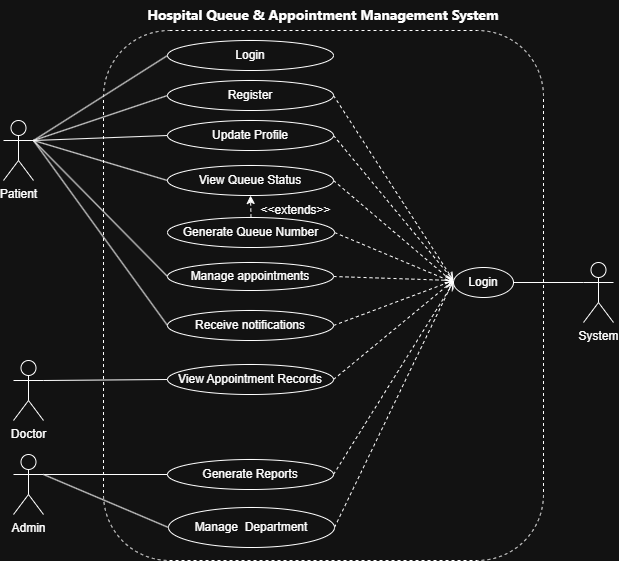

The diagram above was exported from draw.io. Its source (the exported page's mxGraphModel, read from the mxfile embedded in the PNG):
<mxGraphModel dx="1665" dy="777" grid="1" gridSize="10" guides="1" tooltips="1" connect="1" arrows="1" fold="1" page="1" pageScale="1" pageWidth="850" pageHeight="1100" math="0" shadow="0">
  <root>
    <mxCell id="0" />
    <mxCell id="1" parent="0" />
    <mxCell id="7VCrHzOW2IVvXHr2eBPn-14" edge="1" parent="1" source="7VCrHzOW2IVvXHr2eBPn-1" style="rounded=0;orthogonalLoop=1;jettySize=auto;html=1;exitX=1;exitY=0.3333333333333333;exitDx=0;exitDy=0;exitPerimeter=0;entryX=0;entryY=0.5;entryDx=0;entryDy=0;endArrow=none;endFill=0;" target="7VCrHzOW2IVvXHr2eBPn-9">
      <mxGeometry relative="1" as="geometry" />
    </mxCell>
    <mxCell id="7VCrHzOW2IVvXHr2eBPn-17" edge="1" parent="1" source="7VCrHzOW2IVvXHr2eBPn-1" style="edgeStyle=none;shape=connector;rounded=0;orthogonalLoop=1;jettySize=auto;html=1;exitX=1;exitY=0.3333333333333333;exitDx=0;exitDy=0;exitPerimeter=0;entryX=0;entryY=0.5;entryDx=0;entryDy=0;strokeColor=default;align=center;verticalAlign=middle;fontFamily=Helvetica;fontSize=11;fontColor=default;labelBackgroundColor=default;endArrow=none;endFill=0;" target="7VCrHzOW2IVvXHr2eBPn-16">
      <mxGeometry relative="1" as="geometry" />
    </mxCell>
    <mxCell id="7VCrHzOW2IVvXHr2eBPn-18" edge="1" parent="1" source="7VCrHzOW2IVvXHr2eBPn-1" style="edgeStyle=none;shape=connector;rounded=0;orthogonalLoop=1;jettySize=auto;html=1;exitX=1;exitY=0.3333333333333333;exitDx=0;exitDy=0;exitPerimeter=0;entryX=0;entryY=0.5;entryDx=0;entryDy=0;strokeColor=default;align=center;verticalAlign=middle;fontFamily=Helvetica;fontSize=11;fontColor=default;labelBackgroundColor=default;endArrow=none;endFill=0;" target="7VCrHzOW2IVvXHr2eBPn-10">
      <mxGeometry relative="1" as="geometry" />
    </mxCell>
    <mxCell id="7VCrHzOW2IVvXHr2eBPn-20" edge="1" parent="1" source="7VCrHzOW2IVvXHr2eBPn-1" style="edgeStyle=none;shape=connector;rounded=0;orthogonalLoop=1;jettySize=auto;html=1;exitX=1;exitY=0.3333333333333333;exitDx=0;exitDy=0;exitPerimeter=0;entryX=0;entryY=0.5;entryDx=0;entryDy=0;strokeColor=default;align=center;verticalAlign=middle;fontFamily=Helvetica;fontSize=11;fontColor=default;labelBackgroundColor=default;endArrow=none;endFill=0;" target="7VCrHzOW2IVvXHr2eBPn-11">
      <mxGeometry relative="1" as="geometry" />
    </mxCell>
    <mxCell id="7VCrHzOW2IVvXHr2eBPn-1" parent="1" style="shape=umlActor;verticalLabelPosition=bottom;verticalAlign=top;html=1;outlineConnect=0;" value="Patient" vertex="1">
      <mxGeometry height="60" width="30" x="100" y="180" as="geometry" />
    </mxCell>
    <mxCell id="7VCrHzOW2IVvXHr2eBPn-39" edge="1" parent="1" source="7VCrHzOW2IVvXHr2eBPn-2" style="edgeStyle=none;shape=connector;rounded=0;orthogonalLoop=1;jettySize=auto;html=1;exitX=1;exitY=0.3333333333333333;exitDx=0;exitDy=0;exitPerimeter=0;entryX=0;entryY=0.5;entryDx=0;entryDy=0;strokeColor=default;align=center;verticalAlign=middle;fontFamily=Helvetica;fontSize=11;fontColor=default;labelBackgroundColor=default;endArrow=none;endFill=0;" target="7VCrHzOW2IVvXHr2eBPn-26">
      <mxGeometry relative="1" as="geometry" />
    </mxCell>
    <mxCell id="7VCrHzOW2IVvXHr2eBPn-2" parent="1" style="shape=umlActor;verticalLabelPosition=bottom;verticalAlign=top;html=1;outlineConnect=0;" value="Doctor" vertex="1">
      <mxGeometry height="60" width="30" x="110" y="420" as="geometry" />
    </mxCell>
    <mxCell id="7VCrHzOW2IVvXHr2eBPn-3" parent="1" style="shape=umlActor;verticalLabelPosition=bottom;verticalAlign=top;html=1;outlineConnect=0;" value="System" vertex="1">
      <mxGeometry height="60" width="30" x="680" y="322" as="geometry" />
    </mxCell>
    <mxCell id="7VCrHzOW2IVvXHr2eBPn-43" edge="1" parent="1" source="7VCrHzOW2IVvXHr2eBPn-6" style="edgeStyle=none;shape=connector;rounded=0;orthogonalLoop=1;jettySize=auto;html=1;exitX=1;exitY=0.3333333333333333;exitDx=0;exitDy=0;exitPerimeter=0;entryX=0;entryY=0.5;entryDx=0;entryDy=0;strokeColor=default;align=center;verticalAlign=middle;fontFamily=Helvetica;fontSize=11;fontColor=default;labelBackgroundColor=default;endArrow=none;endFill=0;" target="7VCrHzOW2IVvXHr2eBPn-22">
      <mxGeometry relative="1" as="geometry" />
    </mxCell>
    <mxCell id="7VCrHzOW2IVvXHr2eBPn-50" edge="1" parent="1" source="7VCrHzOW2IVvXHr2eBPn-6" style="edgeStyle=none;shape=connector;rounded=0;orthogonalLoop=1;jettySize=auto;html=1;exitX=1;exitY=0.3333333333333333;exitDx=0;exitDy=0;exitPerimeter=0;entryX=0;entryY=0.5;entryDx=0;entryDy=0;strokeColor=default;align=center;verticalAlign=middle;fontFamily=Helvetica;fontSize=11;fontColor=default;labelBackgroundColor=default;endArrow=none;endFill=0;" target="7VCrHzOW2IVvXHr2eBPn-47">
      <mxGeometry relative="1" as="geometry" />
    </mxCell>
    <mxCell id="7VCrHzOW2IVvXHr2eBPn-6" parent="1" style="shape=umlActor;verticalLabelPosition=bottom;verticalAlign=top;html=1;outlineConnect=0;" value="Admin" vertex="1">
      <mxGeometry height="60" width="30" x="110" y="514" as="geometry" />
    </mxCell>
    <mxCell id="cWCuz9foX1nXshsMTSGj-13" edge="1" parent="1" source="7VCrHzOW2IVvXHr2eBPn-9" style="edgeStyle=none;shape=connector;rounded=0;orthogonalLoop=1;jettySize=auto;html=1;exitX=1;exitY=0.5;exitDx=0;exitDy=0;dashed=1;strokeColor=default;align=center;verticalAlign=middle;fontFamily=Helvetica;fontSize=11;fontColor=default;labelBackgroundColor=default;endArrow=open;endFill=0;">
      <mxGeometry relative="1" as="geometry">
        <mxPoint x="550" y="340" as="targetPoint" />
      </mxGeometry>
    </mxCell>
    <mxCell id="7VCrHzOW2IVvXHr2eBPn-9" parent="1" style="ellipse;whiteSpace=wrap;html=1;" value="Register" vertex="1">
      <mxGeometry height="30" width="166" x="264" y="140" as="geometry" />
    </mxCell>
    <mxCell id="cWCuz9foX1nXshsMTSGj-14" edge="1" parent="1" source="7VCrHzOW2IVvXHr2eBPn-10" style="edgeStyle=none;shape=connector;rounded=0;orthogonalLoop=1;jettySize=auto;html=1;exitX=1;exitY=0.5;exitDx=0;exitDy=0;dashed=1;strokeColor=default;align=center;verticalAlign=middle;fontFamily=Helvetica;fontSize=11;fontColor=default;labelBackgroundColor=default;endArrow=open;endFill=0;">
      <mxGeometry relative="1" as="geometry">
        <mxPoint x="550" y="340" as="targetPoint" />
      </mxGeometry>
    </mxCell>
    <mxCell id="7VCrHzOW2IVvXHr2eBPn-10" parent="1" style="ellipse;whiteSpace=wrap;html=1;" value="Update Profile" vertex="1">
      <mxGeometry height="30" width="166" x="264" y="180" as="geometry" />
    </mxCell>
    <mxCell id="cWCuz9foX1nXshsMTSGj-16" edge="1" parent="1" source="7VCrHzOW2IVvXHr2eBPn-11" style="edgeStyle=none;shape=connector;rounded=0;orthogonalLoop=1;jettySize=auto;html=1;exitX=1;exitY=0.5;exitDx=0;exitDy=0;dashed=1;strokeColor=default;align=center;verticalAlign=middle;fontFamily=Helvetica;fontSize=11;fontColor=default;labelBackgroundColor=default;endArrow=open;endFill=0;">
      <mxGeometry relative="1" as="geometry">
        <mxPoint x="550" y="340" as="targetPoint" />
      </mxGeometry>
    </mxCell>
    <mxCell id="7VCrHzOW2IVvXHr2eBPn-11" parent="1" style="ellipse;whiteSpace=wrap;html=1;" value="Manage appointments" vertex="1">
      <mxGeometry height="28" width="166" x="264" y="322" as="geometry" />
    </mxCell>
    <mxCell id="cWCuz9foX1nXshsMTSGj-12" edge="1" parent="1" source="7VCrHzOW2IVvXHr2eBPn-12" style="edgeStyle=none;shape=connector;rounded=0;orthogonalLoop=1;jettySize=auto;html=1;exitX=1;exitY=0.5;exitDx=0;exitDy=0;entryX=0;entryY=0.5;entryDx=0;entryDy=0;strokeColor=default;align=center;verticalAlign=middle;fontFamily=Helvetica;fontSize=11;fontColor=default;labelBackgroundColor=default;endArrow=open;endFill=0;dashed=1;" target="7VCrHzOW2IVvXHr2eBPn-51">
      <mxGeometry relative="1" as="geometry" />
    </mxCell>
    <mxCell id="7VCrHzOW2IVvXHr2eBPn-12" parent="1" style="ellipse;whiteSpace=wrap;html=1;" value="View Queue Status" vertex="1">
      <mxGeometry height="30" width="166" x="264" y="225" as="geometry" />
    </mxCell>
    <mxCell id="cWCuz9foX1nXshsMTSGj-8" edge="1" parent="1" source="7VCrHzOW2IVvXHr2eBPn-15" style="rounded=0;orthogonalLoop=1;jettySize=auto;html=1;exitX=0;exitY=0.5;exitDx=0;exitDy=0;endArrow=none;endFill=0;">
      <mxGeometry relative="1" as="geometry">
        <mxPoint x="130" y="200" as="targetPoint" />
      </mxGeometry>
    </mxCell>
    <mxCell id="cWCuz9foX1nXshsMTSGj-17" edge="1" parent="1" source="7VCrHzOW2IVvXHr2eBPn-15" style="edgeStyle=none;shape=connector;rounded=0;orthogonalLoop=1;jettySize=auto;html=1;exitX=1;exitY=0.5;exitDx=0;exitDy=0;dashed=1;strokeColor=default;align=center;verticalAlign=middle;fontFamily=Helvetica;fontSize=11;fontColor=default;labelBackgroundColor=default;endArrow=open;endFill=0;">
      <mxGeometry relative="1" as="geometry">
        <mxPoint x="550" y="340" as="targetPoint" />
      </mxGeometry>
    </mxCell>
    <mxCell id="7VCrHzOW2IVvXHr2eBPn-15" parent="1" style="ellipse;whiteSpace=wrap;html=1;" value="Receive notifications" vertex="1">
      <mxGeometry height="30" width="166" x="264" y="370" as="geometry" />
    </mxCell>
    <mxCell id="7VCrHzOW2IVvXHr2eBPn-16" parent="1" style="ellipse;whiteSpace=wrap;html=1;" value="Login" vertex="1">
      <mxGeometry height="30" width="166" x="264" y="100" as="geometry" />
    </mxCell>
    <mxCell id="cWCuz9foX1nXshsMTSGj-19" edge="1" parent="1" source="7VCrHzOW2IVvXHr2eBPn-22" style="edgeStyle=none;shape=connector;rounded=0;orthogonalLoop=1;jettySize=auto;html=1;exitX=1;exitY=0.5;exitDx=0;exitDy=0;entryX=0;entryY=0.5;entryDx=0;entryDy=0;dashed=1;strokeColor=default;align=center;verticalAlign=middle;fontFamily=Helvetica;fontSize=11;fontColor=default;labelBackgroundColor=default;endArrow=open;endFill=0;" target="7VCrHzOW2IVvXHr2eBPn-51">
      <mxGeometry relative="1" as="geometry" />
    </mxCell>
    <mxCell id="7VCrHzOW2IVvXHr2eBPn-22" parent="1" style="ellipse;whiteSpace=wrap;html=1;" value="Generate&amp;nbsp;&lt;span style=&quot;background-color: transparent; color: light-dark(rgb(0, 0, 0), rgb(255, 255, 255));&quot;&gt;Reports&lt;/span&gt;" vertex="1">
      <mxGeometry height="30" width="166" x="264" y="519" as="geometry" />
    </mxCell>
    <mxCell id="cWCuz9foX1nXshsMTSGj-18" edge="1" parent="1" source="7VCrHzOW2IVvXHr2eBPn-26" style="edgeStyle=none;shape=connector;rounded=0;orthogonalLoop=1;jettySize=auto;html=1;exitX=1;exitY=0.5;exitDx=0;exitDy=0;dashed=1;strokeColor=default;align=center;verticalAlign=middle;fontFamily=Helvetica;fontSize=11;fontColor=default;labelBackgroundColor=default;endArrow=open;endFill=0;">
      <mxGeometry relative="1" as="geometry">
        <mxPoint x="550" y="340" as="targetPoint" />
      </mxGeometry>
    </mxCell>
    <mxCell id="7VCrHzOW2IVvXHr2eBPn-26" parent="1" style="ellipse;whiteSpace=wrap;html=1;" value="View&amp;nbsp;&lt;span style=&quot;background-color: transparent; color: light-dark(rgb(0, 0, 0), rgb(255, 255, 255));&quot;&gt;Appointment Records&lt;/span&gt;" vertex="1">
      <mxGeometry height="30" width="166" x="264" y="424" as="geometry" />
    </mxCell>
    <mxCell id="cWCuz9foX1nXshsMTSGj-20" edge="1" parent="1" source="7VCrHzOW2IVvXHr2eBPn-47" style="edgeStyle=none;shape=connector;rounded=0;orthogonalLoop=1;jettySize=auto;html=1;exitX=1;exitY=0.5;exitDx=0;exitDy=0;dashed=1;strokeColor=default;align=center;verticalAlign=middle;fontFamily=Helvetica;fontSize=11;fontColor=default;labelBackgroundColor=default;endArrow=open;endFill=0;">
      <mxGeometry relative="1" as="geometry">
        <mxPoint x="550" y="340" as="targetPoint" />
      </mxGeometry>
    </mxCell>
    <mxCell id="7VCrHzOW2IVvXHr2eBPn-47" parent="1" style="ellipse;whiteSpace=wrap;html=1;" value="Manage&amp;nbsp;&amp;nbsp;&lt;span style=&quot;background-color: transparent; color: light-dark(rgb(0, 0, 0), rgb(255, 255, 255));&quot;&gt;Department&lt;/span&gt;" vertex="1">
      <mxGeometry height="40" width="166" x="265" y="567" as="geometry" />
    </mxCell>
    <mxCell id="7VCrHzOW2IVvXHr2eBPn-51" parent="1" style="ellipse;whiteSpace=wrap;html=1;" value="Login" vertex="1">
      <mxGeometry height="30" width="60" x="550" y="327" as="geometry" />
    </mxCell>
    <mxCell id="cWCuz9foX1nXshsMTSGj-4" edge="1" parent="1" source="7VCrHzOW2IVvXHr2eBPn-12" style="rounded=0;orthogonalLoop=1;jettySize=auto;html=1;exitX=0;exitY=0.5;exitDx=0;exitDy=0;endArrow=none;endFill=0;">
      <mxGeometry relative="1" as="geometry">
        <mxPoint x="130" y="200" as="targetPoint" />
      </mxGeometry>
    </mxCell>
    <mxCell id="cWCuz9foX1nXshsMTSGj-6" edge="1" parent="1" source="cWCuz9foX1nXshsMTSGj-3" style="edgeStyle=orthogonalEdgeStyle;rounded=0;orthogonalLoop=1;jettySize=auto;html=1;exitX=0.5;exitY=0;exitDx=0;exitDy=0;entryX=0.5;entryY=1;entryDx=0;entryDy=0;dashed=1;" target="7VCrHzOW2IVvXHr2eBPn-12">
      <mxGeometry relative="1" as="geometry" />
    </mxCell>
    <mxCell id="cWCuz9foX1nXshsMTSGj-15" edge="1" parent="1" source="cWCuz9foX1nXshsMTSGj-3" style="edgeStyle=none;shape=connector;rounded=0;orthogonalLoop=1;jettySize=auto;html=1;exitX=1;exitY=0.5;exitDx=0;exitDy=0;entryX=0;entryY=0.5;entryDx=0;entryDy=0;dashed=1;strokeColor=default;align=center;verticalAlign=middle;fontFamily=Helvetica;fontSize=11;fontColor=default;labelBackgroundColor=default;endArrow=open;endFill=0;" target="7VCrHzOW2IVvXHr2eBPn-51">
      <mxGeometry relative="1" as="geometry" />
    </mxCell>
    <mxCell id="cWCuz9foX1nXshsMTSGj-3" parent="1" style="ellipse;whiteSpace=wrap;html=1;" value="Generate Queue Number" vertex="1">
      <mxGeometry height="30" width="167" x="264" y="277" as="geometry" />
    </mxCell>
    <mxCell id="cWCuz9foX1nXshsMTSGj-7" parent="1" style="text;html=1;whiteSpace=wrap;strokeColor=none;fillColor=none;align=center;verticalAlign=middle;rounded=0;" value="&amp;lt;&amp;lt;extends&amp;gt;&amp;gt;" vertex="1">
      <mxGeometry height="15" width="75" x="355" y="262" as="geometry" />
    </mxCell>
    <mxCell id="cWCuz9foX1nXshsMTSGj-9" edge="1" parent="1" source="7VCrHzOW2IVvXHr2eBPn-51" style="edgeStyle=none;shape=connector;rounded=0;orthogonalLoop=1;jettySize=auto;html=1;exitX=1;exitY=0.5;exitDx=0;exitDy=0;entryX=0;entryY=0.3333333333333333;entryDx=0;entryDy=0;entryPerimeter=0;strokeColor=default;align=center;verticalAlign=middle;fontFamily=Helvetica;fontSize=11;fontColor=default;labelBackgroundColor=default;endArrow=none;endFill=0;" target="7VCrHzOW2IVvXHr2eBPn-3">
      <mxGeometry relative="1" as="geometry" />
    </mxCell>
    <mxCell id="cWCuz9foX1nXshsMTSGj-21" parent="1" style="rounded=1;whiteSpace=wrap;html=1;fontFamily=Helvetica;fontSize=11;fontColor=default;labelBackgroundColor=default;fillColor=none;dashed=1;" value="" vertex="1">
      <mxGeometry height="530" width="440" x="200" y="90" as="geometry" />
    </mxCell>
    <mxCell id="cWCuz9foX1nXshsMTSGj-22" parent="1" style="text;html=1;whiteSpace=wrap;strokeColor=none;fillColor=none;align=center;verticalAlign=middle;rounded=0;fontFamily=Helvetica;fontSize=11;fontColor=default;labelBackgroundColor=default;" value="&lt;span style=&quot;font-family: &amp;quot;Segoe UI&amp;quot;, sans-serif; font-size: 14px; font-weight: 700; text-align: start; text-wrap-mode: nowrap;&quot;&gt;&lt;font style=&quot;color: light-dark(rgb(0, 0, 0), rgb(255, 255, 255));&quot;&gt;Hospital Queue &amp;amp; Appointment Management System&lt;/font&gt;&lt;/span&gt;" vertex="1">
      <mxGeometry height="30" width="380" x="230" y="60" as="geometry" />
    </mxCell>
  </root>
</mxGraphModel>